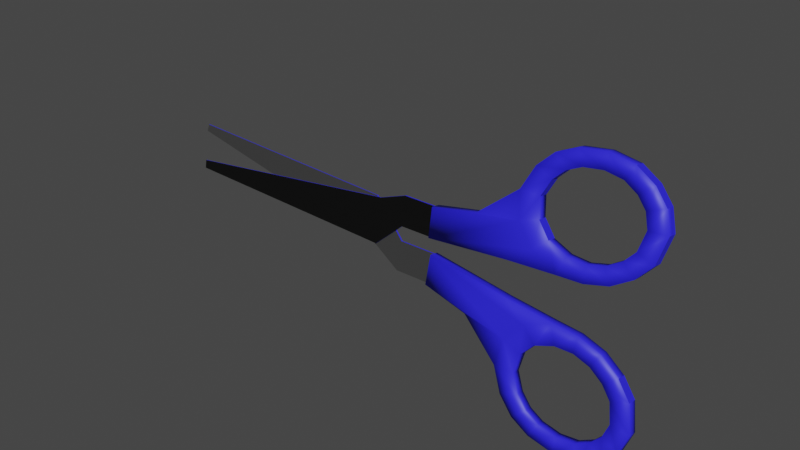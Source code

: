# Source: gunting.BLEND  (saved by Blender 2.93.20; exported with 4.5.12 LTS)
import bpy
from mathutils import Matrix  # noqa: F401  (used for matrix-valued properties, if any)

bpy.ops.wm.read_factory_settings(use_empty=True)
scene = bpy.context.scene
scene.name = 'Scene'

# ---- collections
col_collection = bpy.data.collections.new('Collection'); scene.collection.children.link(col_collection)

# ---- materials (node trees are filled in below, after node groups)
mat_material_001 = bpy.data.materials.new('Material.001')
mat_material_001.use_transparent_shadow = False
mat_material_002 = bpy.data.materials.new('Material.002')
mat_material_002.use_transparent_shadow = False
mat_material_004 = bpy.data.materials.new('Material.004')
mat_material_004.use_transparent_shadow = False
mat_material_005 = bpy.data.materials.new('Material.005')
mat_material_005.use_transparent_shadow = False
mat_material_006 = bpy.data.materials.new('Material.006')
mat_material_006.use_transparent_shadow = False

# ---- material node trees
mat_material_001.use_nodes = True; mat_material_001.node_tree.nodes.clear()
_N = mat_material_001.node_tree.nodes; _L = mat_material_001.node_tree.links
n0 = _N.new('ShaderNodeBsdfPrincipled'); n0.name = 'Principled BSDF'; n0.location = (10, 300)
n0.distribution = 'GGX'
n0.subsurface_method = 'BURLEY'
n0.inputs[0].default_value = (0.02656, 0.02065, 1.0, 1.0)
n0.inputs[3].default_value = 1.45
n0.inputs[27].default_value = (0.0, 0.0, 0.0, 1.0)
n0.inputs[28].default_value = 1.0
n1 = _N.new('ShaderNodeOutputMaterial'); n1.name = 'Material Output'; n1.location = (300, 300)
_L.new(n0.outputs[0], n1.inputs[0])
n1.is_active_output = True
mat_material_002.use_nodes = True; mat_material_002.node_tree.nodes.clear()
_N = mat_material_002.node_tree.nodes; _L = mat_material_002.node_tree.links
n0 = _N.new('ShaderNodeBsdfPrincipled'); n0.name = 'Principled BSDF'; n0.location = (10, 300)
n0.distribution = 'GGX'
n0.subsurface_method = 'BURLEY'
n0.inputs[0].default_value = (0.0, 0.0, 0.0, 1.0)
n0.inputs[3].default_value = 1.45
n0.inputs[27].default_value = (0.0, 0.0, 0.0, 1.0)
n0.inputs[28].default_value = 1.0
n1 = _N.new('ShaderNodeOutputMaterial'); n1.name = 'Material Output'; n1.location = (300, 300)
_L.new(n0.outputs[0], n1.inputs[0])
n1.is_active_output = True
mat_material_004.use_nodes = True; mat_material_004.node_tree.nodes.clear()
_N = mat_material_004.node_tree.nodes; _L = mat_material_004.node_tree.links
n0 = _N.new('ShaderNodeBsdfPrincipled'); n0.name = 'Principled BSDF'; n0.location = (10, 300)
n0.distribution = 'GGX'
n0.subsurface_method = 'BURLEY'
n0.inputs[0].default_value = (0.0, 0.0, 0.0, 1.0)
n0.inputs[3].default_value = 1.45
n0.inputs[27].default_value = (0.0, 0.0, 0.0, 1.0)
n0.inputs[28].default_value = 1.0
n1 = _N.new('ShaderNodeOutputMaterial'); n1.name = 'Material Output'; n1.location = (300, 300)
_L.new(n0.outputs[0], n1.inputs[0])
n1.is_active_output = True
mat_material_005.use_nodes = True; mat_material_005.node_tree.nodes.clear()
_N = mat_material_005.node_tree.nodes; _L = mat_material_005.node_tree.links
n0 = _N.new('ShaderNodeBsdfPrincipled'); n0.name = 'Principled BSDF'; n0.location = (10, 300)
n0.distribution = 'GGX'
n0.subsurface_method = 'BURLEY'
n0.inputs[0].default_value = (0.04203, 0.04203, 0.04203, 1.0)
n0.inputs[3].default_value = 1.45
n0.inputs[27].default_value = (0.0, 0.0, 0.0, 1.0)
n0.inputs[28].default_value = 1.0
n1 = _N.new('ShaderNodeOutputMaterial'); n1.name = 'Material Output'; n1.location = (300, 300)
_L.new(n0.outputs[0], n1.inputs[0])
n1.is_active_output = True
mat_material_006.use_nodes = True; mat_material_006.node_tree.nodes.clear()
_N = mat_material_006.node_tree.nodes; _L = mat_material_006.node_tree.links
n0 = _N.new('ShaderNodeBsdfPrincipled'); n0.name = 'Principled BSDF'; n0.location = (10, 300)
n0.distribution = 'GGX'
n0.subsurface_method = 'BURLEY'
n0.inputs[3].default_value = 1.45
n0.inputs[27].default_value = (0.0, 0.0, 0.0, 1.0)
n0.inputs[28].default_value = 1.0
n1 = _N.new('ShaderNodeOutputMaterial'); n1.name = 'Material Output'; n1.location = (300, 300)
_L.new(n0.outputs[0], n1.inputs[0])
n1.is_active_output = True

# ---- world
world_world = bpy.data.worlds.new('World'); scene.world = world_world
world_world.use_nodes = True; world_world.node_tree.nodes.clear()
_N = world_world.node_tree.nodes; _L = world_world.node_tree.links
n0 = _N.new('ShaderNodeOutputWorld'); n0.name = 'World Output'; n0.location = (300, 300)
n1 = _N.new('ShaderNodeBackground'); n1.name = 'Background'; n1.location = (10, 300)
n1.inputs[0].default_value = (0.05088, 0.05088, 0.05088, 1.0)
_L.new(n1.outputs[0], n0.inputs[0])
n0.is_active_output = True
world_world.color = (0.05088, 0.05088, 0.05088)
world_world.use_sun_shadow = False
world_world.sun_shadow_jitter_overblur = 0.0

# ---- meshes
me_circle_005 = bpy.data.meshes.new('Circle.005')
me_circle_005.from_pydata([(0.04119, 0.7608, 0.0), (-0.355, 0.7074, 0.0), (-0.6507, 0.5704, 0.0), (-0.8864, 0.3399, 0.0), (-1.062, -0.01337, 0.0), (-1.009, -0.4201, 0.0), (-0.766, -0.7285, 0.0), (-0.3795, -0.895, 0.0), (0.006419, -0.923, 0.0), (0.3602, -0.8308, 0.0), (0.6558, -0.6429, 0.0), (0.8693, -0.4019, 0.0), (0.9775, 0.00321, 0.0), (0.8882, 0.3081, 0.0), (0.6987, 0.5308, 0.0), (0.4194, 0.6996, 0.0), (0.06228, 1.086, 0.0), (-0.4911, 1.011, 0.0), (-0.904, 0.8199, 0.0), (-1.233, 0.4979, 0.0), (-1.478, 0.004513, 0.0), (-1.405, -0.5636, 0.0), (-1.065, -0.9943, 0.0), (-0.5345, -1.287, 0.0), (0.01372, -1.266, 0.0), (0.5079, -1.137, 0.0), (0.9206, -0.8748, 0.0), (1.219, -0.5382, 0.0), (1.37, 0.02768, 0.0), (1.245, 0.4535, 0.0), (0.9806, 0.7645, 0.0), (0.5905, 1.0, 0.0), (-2.308, -0.6853, 0.0), (-3.285, -0.8704, 0.0), (-3.285, -1.488, 0.0), (-1.53, -1.341, 0.0), (-0.355, 0.7074, 0.2023), (0.04119, 0.7608, 0.2023), (-0.6507, 0.5704, 0.2023), (-0.8864, 0.3399, 0.2023), (-1.062, -0.01337, 0.2023), (-1.009, -0.4201, 0.2023), (-0.766, -0.7285, 0.2023), (-0.3795, -0.895, 0.2023), (0.006419, -0.923, 0.2023), (0.3602, -0.8308, 0.2023), (0.6558, -0.6429, 0.2023), (0.8693, -0.4019, 0.2023), (0.9775, 0.00321, 0.2023), (0.8882, 0.3081, 0.2023), (0.6987, 0.5308, 0.2023), (0.4194, 0.6996, 0.2023), (-0.4911, 1.011, 0.2023), (0.06228, 1.086, 0.2023), (-0.904, 0.8199, 0.2023), (-1.233, 0.4979, 0.2023), (-1.478, 0.004513, 0.2023), (-1.405, -0.5636, 0.2023), (-1.065, -0.9943, 0.2023), (-0.5345, -1.287, 0.2023), (0.01372, -1.266, 0.2023), (0.5079, -1.137, 0.2023), (0.9206, -0.8748, 0.2023), (1.219, -0.5382, 0.2023), (1.37, 0.02768, 0.2023), (1.245, 0.4535, 0.2023), (0.9806, 0.7645, 0.2023), (0.5905, 1.0, 0.2023), (-3.285, -0.8704, 0.2023), (-2.308, -0.6853, 0.2023), (-3.285, -1.488, 0.2023), (-1.53, -1.341, 0.2023), (-0.2207, -4.238, 0.0), (-0.6128, -4.161, 0.0), (-0.8995, -4.006, 0.0), (-1.121, -3.761, 0.0), (-1.274, -3.398, 0.0), (-1.197, -2.995, 0.0), (-0.9344, -2.702, 0.0), (-0.5384, -2.56, 0.0), (-0.1515, -2.556, 0.0), (0.1959, -2.669, 0.0), (0.4793, -2.875, 0.0), (0.6776, -3.129, 0.0), (0.7606, -3.54, 0.0), (0.6527, -3.839, 0.0), (0.4497, -4.049, 0.0), (0.1605, -4.2, 0.0), (-0.2197, -4.564, 0.0), (-0.7674, -4.455, 0.0), (-1.168, -4.239, 0.0), (-1.477, -3.897, 0.0), (-1.69, -3.39, 0.0), (-1.583, -2.827, 0.0), (-1.217, -2.418, 0.0), (-0.669, -2.159, 0.0), (-0.1231, -2.214, 0.0), (0.3622, -2.373, 0.0), (0.758, -2.66, 0.0), (1.035, -3.014, 0.0), (1.151, -3.589, 0.0), (1.0, -4.006, 0.0), (0.7167, -4.3, 0.0), (0.3128, -4.511, 0.0), (-2.476, -2.65, 0.0), (-3.44, -2.405, 0.0), (-3.402, -1.789, 0.0), (-1.659, -2.044, 0.0), (-0.6128, -4.161, 0.2023), (-0.2207, -4.238, 0.2023), (-0.8995, -4.006, 0.2023), (-1.121, -3.761, 0.2023), (-1.274, -3.398, 0.2023), (-1.197, -2.995, 0.2023), (-0.9344, -2.702, 0.2023), (-0.5384, -2.56, 0.2023), (-0.1515, -2.556, 0.2023), (0.1959, -2.669, 0.2023), (0.4793, -2.875, 0.2023), (0.6776, -3.129, 0.2023), (0.7606, -3.54, 0.2023), (0.6527, -3.839, 0.2023), (0.4497, -4.049, 0.2023), (0.1605, -4.2, 0.2023), (-0.7674, -4.455, 0.2023), (-0.2197, -4.564, 0.2023), (-1.168, -4.239, 0.2023), (-1.477, -3.897, 0.2023), (-1.69, -3.39, 0.2023), (-1.583, -2.827, 0.2023), (-1.217, -2.418, 0.2023), (-0.669, -2.159, 0.2023), (-0.1231, -2.214, 0.2023), (0.3622, -2.373, 0.2023), (0.758, -2.66, 0.2023), (1.035, -3.014, 0.2023), (1.151, -3.589, 0.2023), (1.0, -4.006, 0.2023), (0.7167, -4.3, 0.2023), (0.3128, -4.511, 0.2023), (-3.44, -2.405, 0.2023), (-2.476, -2.65, 0.2023), (-3.402, -1.789, 0.2023), (-1.659, -2.044, 0.2023), (-0.669, -2.159, 0.1011), (-0.1231, -2.214, 0.1011), (-3.402, -1.789, 0.1011), (-1.659, -2.044, 0.1011), (0.3622, -2.373, 0.1011), (0.758, -2.66, 0.1011), (1.035, -3.014, 0.1011), (1.151, -3.589, 0.1011), (-1.69, -3.39, 0.1011), (-2.476, -2.65, 0.1011), (1.0, -4.006, 0.1011), (0.7167, -4.3, 0.1011), (-0.2197, -4.564, 0.1011), (-0.7674, -4.455, 0.1011), (0.3128, -4.511, 0.1011), (-1.168, -4.239, 0.1011), (-1.477, -3.897, 0.1011), (-3.44, -2.405, 0.1011), (-0.5345, -1.287, 0.1011), (0.01372, -1.266, 0.1011), (-3.285, -1.488, 0.1011), (-1.53, -1.341, 0.1011), (0.5079, -1.137, 0.1011), (0.9206, -0.8748, 0.1011), (1.219, -0.5382, 0.1011), (1.37, 0.02768, 0.1011), (-1.478, 0.004513, 0.1011), (-2.308, -0.6853, 0.1011), (1.245, 0.4535, 0.1011), (0.9806, 0.7645, 0.1011), (0.06228, 1.086, 0.1011), (-0.4911, 1.011, 0.1011), (0.5905, 1.0, 0.1011), (-0.904, 0.8199, 0.1011), (-1.233, 0.4979, 0.1011), (-3.285, -0.8704, 0.1011), (-4.1, -1.745, 0.1011), (-4.138, -2.362, 0.1011), (-4.664, -1.164, 0.1011), (-4.723, -2.112, 0.1011), (-9.644, -1.036, 0.1011), (-9.655, -1.214, 0.1011), (-4.066, -1.44, 0.1011), (-4.066, -0.8221, 0.1011), (-4.823, -2.12, 0.1011), (-4.805, -1.21, 0.1011), (-9.682, -2.026, 0.1011), (-9.711, -1.873, 0.1011), (-4.805, -1.21, 0.08256), (-4.823, -2.12, 0.08256), (-9.711, -1.873, 0.08256), (-9.682, -2.026, 0.08256), (-4.723, -2.112, 0.1152), (-4.664, -1.164, 0.1152), (-9.655, -1.214, 0.1152), (-9.644, -1.036, 0.1152), (-3.44, -2.405, 0.132), (-3.402, -1.789, 0.132), (-4.138, -2.362, 0.132), (-4.1, -1.745, 0.132), (-4.723, -2.112, 0.132), (-4.664, -1.164, 0.132), (-3.285, -0.8704, 0.07514), (-3.285, -1.488, 0.07514), (-4.066, -0.8221, 0.07514), (-4.066, -1.44, 0.07514), (-4.805, -1.21, 0.07514), (-4.823, -2.12, 0.07514)], [], [(15, 31, 16, 0), (8, 24, 25, 9), (1, 17, 18, 2), (9, 25, 26, 10), (2, 18, 19, 3), (10, 26, 27, 11), (3, 19, 20, 4), (11, 27, 28, 12), (4, 20, 21, 5), (12, 28, 29, 13), (5, 21, 22, 6), (13, 29, 30, 14), (6, 22, 23, 7), (14, 30, 31, 15), (7, 23, 24, 8), (0, 16, 17, 1), (22, 34, 35, 23), (21, 33, 34, 22), (20, 32, 33, 21), (51, 37, 53, 67), (44, 45, 61, 60), (36, 38, 54, 52), (45, 46, 62, 61), (38, 39, 55, 54), (46, 47, 63, 62), (39, 40, 56, 55), (47, 48, 64, 63), (40, 41, 57, 56), (48, 49, 65, 64), (41, 42, 58, 57), (49, 50, 66, 65), (42, 43, 59, 58), (50, 51, 67, 66), (43, 44, 60, 59), (37, 36, 52, 53), (58, 59, 71, 70), (57, 58, 70, 68), (56, 57, 68, 69), (163, 162, 59, 60), (165, 164, 70, 71), (10, 11, 47, 46), (166, 163, 60, 61), (162, 165, 71, 59), (11, 12, 48, 47), (167, 166, 61, 62), (12, 13, 49, 48), (168, 167, 62, 63), (13, 14, 50, 49), (0, 1, 36, 37), (169, 168, 63, 64), (171, 170, 56, 69), (14, 15, 51, 50), (1, 2, 38, 36), (172, 169, 64, 65), (15, 0, 37, 51), (2, 3, 39, 38), (173, 172, 65, 66), (175, 174, 53, 52), (3, 4, 40, 39), (176, 173, 66, 67), (177, 175, 52, 54), (4, 5, 41, 40), (174, 176, 67, 53), (178, 177, 54, 55), (5, 6, 42, 41), (170, 178, 55, 56), (6, 7, 43, 42), (7, 8, 44, 43), (179, 171, 69, 68), (8, 9, 45, 44), (164, 179, 68, 70), (9, 10, 46, 45), (87, 103, 88, 72), (80, 96, 97, 81), (73, 89, 90, 74), (81, 97, 98, 82), (74, 90, 91, 75), (82, 98, 99, 83), (75, 91, 92, 76), (83, 99, 100, 84), (76, 92, 93, 77), (84, 100, 101, 85), (77, 93, 94, 78), (85, 101, 102, 86), (78, 94, 95, 79), (86, 102, 103, 87), (79, 95, 96, 80), (72, 88, 89, 73), (94, 106, 107, 95), (93, 105, 106, 94), (92, 104, 105, 93), (123, 109, 125, 139), (116, 117, 133, 132), (108, 110, 126, 124), (117, 118, 134, 133), (110, 111, 127, 126), (118, 119, 135, 134), (111, 112, 128, 127), (119, 120, 136, 135), (112, 113, 129, 128), (120, 121, 137, 136), (113, 114, 130, 129), (121, 122, 138, 137), (114, 115, 131, 130), (122, 123, 139, 138), (115, 116, 132, 131), (109, 108, 124, 125), (130, 131, 143, 142), (129, 130, 142, 140), (128, 129, 140, 141), (145, 144, 131, 132), (147, 146, 142, 143), (82, 83, 119, 118), (148, 145, 132, 133), (144, 147, 143, 131), (83, 84, 120, 119), (149, 148, 133, 134), (84, 85, 121, 120), (150, 149, 134, 135), (85, 86, 122, 121), (72, 73, 108, 109), (151, 150, 135, 136), (153, 152, 128, 141), (86, 87, 123, 122), (73, 74, 110, 108), (154, 151, 136, 137), (87, 72, 109, 123), (74, 75, 111, 110), (155, 154, 137, 138), (157, 156, 125, 124), (75, 76, 112, 111), (158, 155, 138, 139), (159, 157, 124, 126), (76, 77, 113, 112), (156, 158, 139, 125), (160, 159, 126, 127), (77, 78, 114, 113), (152, 160, 127, 128), (78, 79, 115, 114), (79, 80, 116, 115), (161, 153, 141, 140), (80, 81, 117, 116), (146, 161, 140, 142), (81, 82, 118, 117), (106, 105, 161, 146), (105, 104, 153, 161), (92, 91, 160, 152), (91, 90, 159, 160), (88, 103, 158, 156), (90, 89, 157, 159), (103, 102, 155, 158), (89, 88, 156, 157), (102, 101, 154, 155), (101, 100, 151, 154), (104, 92, 152, 153), (100, 99, 150, 151), (99, 98, 149, 150), (98, 97, 148, 149), (95, 107, 147, 144), (97, 96, 145, 148), (107, 106, 146, 147), (96, 95, 144, 145), (34, 33, 179, 164), (33, 32, 171, 179), (20, 19, 178, 170), (19, 18, 177, 178), (16, 31, 176, 174), (18, 17, 175, 177), (31, 30, 173, 176), (17, 16, 174, 175), (30, 29, 172, 173), (29, 28, 169, 172), (32, 20, 170, 171), (28, 27, 168, 169), (27, 26, 167, 168), (26, 25, 166, 167), (23, 35, 165, 162), (25, 24, 163, 166), (35, 34, 164, 165), (24, 23, 162, 163), (181, 183, 204, 202), (161, 181, 202, 200), (184, 182, 197, 199), (179, 187, 208, 206), (188, 186, 209, 211), (190, 188, 193, 195), (193, 192, 194, 195), (188, 189, 192, 193), (189, 191, 194, 192), (191, 190, 195, 194), (197, 196, 198, 199), (182, 183, 196, 197), (183, 185, 198, 196), (185, 184, 199, 198), (201, 200, 202, 203), (203, 202, 204, 205), (183, 182, 205, 204), (146, 161, 200, 201), (180, 146, 201, 203), (182, 180, 203, 205), (207, 206, 208, 209), (209, 208, 210, 211), (187, 189, 210, 208), (189, 188, 211, 210), (186, 164, 207, 209), (164, 179, 206, 207), (191, 189, 188, 190), (185, 183, 182, 184), (187, 179, 164, 186, 188, 189), (181, 161, 146, 180, 182, 183)])
me_circle_005.polygons.foreach_set('use_smooth', [1, 1, 1, 1, 1, 1, 1, 1, 1, 1, 1, 1, 1, 1, 1, 1, 1, 1, 1, 1, 1, 1, 1, 1, 1, 1, 1, 1, 1, 1, 1, 1, 1, 1, 1, 1, 1, 1, 1, 1, 1, 1, 1, 1, 1, 1, 0, 1, 1, 1, 1, 1, 1, 1, 1, 1, 0, 0, 1, 0, 0, 1, 0, 1, 0, 1, 0, 0, 0, 1, 0, 1, 1, 1, 1, 1, 1, 1, 1, 1, 1, 1, 1, 1, 1, 1, 1, 1, 1, 1, 1, 1, 1, 1, 1, 1, 1, 1, 1, 1, 1, 1, 1, 1, 1, 1, 1, 1, 1, 1, 0, 0, 1, 0, 0, 1, 1, 1, 0, 1, 0, 0, 1, 1, 0, 1, 1, 0, 0, 1, 0, 0, 1, 1, 1, 1, 0, 1, 1, 1, 1, 1, 0, 1, 0, 1, 1, 1, 1, 1, 0, 1, 0, 0, 1, 0, 0, 0, 0, 1, 0, 0, 0, 1, 1, 1, 0, 1, 1, 0, 0, 1, 1, 1, 0, 1, 1, 1, 1, 1, 0, 0, 0, 0, 0, 0, 0, 0, 0, 0, 0, 0, 0, 0, 0, 0, 0, 0, 0, 0, 0, 0, 0, 0, 0, 0, 0, 0, 0, 0])
me_circle_005.polygons.foreach_set('material_index', [0, 0, 0, 0, 0, 0, 0, 0, 0, 0, 0, 0, 0, 0, 0, 0, 0, 0, 0, 0, 0, 0, 0, 0, 0, 0, 0, 0, 0, 0, 0, 0, 0, 0, 0, 0, 0, 0, 0, 0, 0, 0, 0, 0, 0, 0, 0, 0, 0, 0, 0, 0, 0, 0, 0, 0, 0, 0, 0, 0, 0, 0, 0, 0, 0, 0, 0, 0, 0, 0, 0, 0, 0, 0, 0, 0, 0, 0, 0, 0, 0, 0, 0, 0, 0, 0, 0, 0, 0, 0, 0, 0, 0, 0, 0, 0, 0, 0, 0, 0, 0, 0, 0, 0, 0, 0, 0, 0, 0, 0, 0, 0, 0, 0, 0, 0, 0, 0, 0, 0, 0, 0, 0, 0, 0, 0, 0, 0, 0, 0, 0, 0, 0, 0, 0, 0, 0, 0, 0, 0, 0, 0, 0, 0, 0, 0, 0, 0, 0, 0, 0, 0, 0, 0, 0, 0, 0, 0, 0, 0, 0, 0, 0, 0, 0, 0, 0, 0, 0, 0, 0, 0, 0, 0, 0, 0, 0, 0, 0, 0, 0, 0, 0, 0, 0, 0, 2, 0, 0, 0, 2, 0, 0, 0, 2, 2, 0, 0, 0, 0, 2, 2, 0, 0, 0, 0, 3, 3, 3, 3])
_uv = me_circle_005.uv_layers.new(name='UVMap')
_uv.uv.foreach_set('vector', [0.0, 0.0, 0.0, 0.0, 0.0, 0.0, 0.0, 0.0, 0.0, 0.0, 0.0, 0.0, 0.0, 0.0, 0.0, 0.0, 0.0, 0.0, 0.0, 0.0, 0.0, 0.0, 0.0, 0.0, 0.0, 0.0, 0.0, 0.0, 0.0, 0.0, 0.0, 0.0, 0.0, 0.0, 0.0, 0.0, 0.0, 0.0, 0.0, 0.0, 0.0, 0.0, 0.0, 0.0, 0.0, 0.0, 0.0, 0.0, 0.0, 0.0, 0.0, 0.0, 0.0, 0.0, 0.0, 0.0, 0.0, 0.0, 0.0, 0.0, 0.0, 0.0, 0.0, 0.0, 0.0, 0.0, 0.0, 0.0, 0.0, 0.0, 0.0, 0.0, 0.0, 0.0, 0.0, 0.0, 0.0, 0.0, 0.0, 0.0, 0.0, 0.0, 0.0, 0.0, 0.0, 0.0, 0.0, 0.0, 0.0, 0.0, 0.0, 0.0, 0.0, 0.0, 0.0, 0.0, 0.0, 0.0, 0.0, 0.0, 0.0, 0.0, 0.0, 0.0, 0.0, 0.0, 0.0, 0.0, 0.0, 0.0, 0.0, 0.0, 0.0, 0.0, 0.0, 0.0, 0.0, 0.0, 0.0, 0.0, 0.0, 0.0, 0.0, 0.0, 0.0, 0.0, 0.0, 0.0, 0.0, 0.0, 0.0, 0.0, 0.0, 0.0, 0.0, 0.0, 0.0, 0.0, 0.0, 0.0, 0.0, 0.0, 0.0, 0.0, 0.0, 0.0, 0.0, 0.0, 0.0, 0.0, 0.0, 0.0, 0.0, 0.0, 0.0, 0.0, 0.0, 0.0, 0.0, 0.0, 0.0, 0.0, 0.0, 0.0, 0.0, 0.0, 0.0, 0.0, 0.0, 0.0, 0.0, 0.0, 0.0, 0.0, 0.0, 0.0, 0.0, 0.0, 0.0, 0.0, 0.0, 0.0, 0.0, 0.0, 0.0, 0.0, 0.0, 0.0, 0.0, 0.0, 0.0, 0.0, 0.0, 0.0, 0.0, 0.0, 0.0, 0.0, 0.0, 0.0, 0.0, 0.0, 0.0, 0.0, 0.0, 0.0, 0.0, 0.0, 0.0, 0.0, 0.0, 0.0, 0.0, 0.0, 0.0, 0.0, 0.0, 0.0, 0.0, 0.0, 0.0, 0.0, 0.0, 0.0, 0.0, 0.0, 0.0, 0.0, 0.0, 0.0, 0.0, 0.0, 0.0, 0.0, 0.0, 0.0, 0.0, 0.0, 0.0, 0.0, 0.0, 0.0, 0.0, 0.0, 0.0, 0.0, 0.0, 0.0, 0.0, 0.0, 0.0, 0.0, 0.0, 0.0, 0.0, 0.0, 0.0, 0.0, 0.0, 0.0, 0.0, 0.0, 0.0, 0.0, 0.0, 0.0, 0.0, 0.0, 0.0, 0.0, 0.0, 0.0, 0.0, 0.0, 0.0, 0.0, 0.0, 0.0, 0.0, 0.0, 0.0, 0.0, 0.0, 0.0, 0.0, 0.0, 0.0, 0.0, 0.0, 0.0, 0.0, 0.0, 0.0, 0.0, 0.0, 0.0, 0.0, 0.0, 0.0, 0.0, 0.0, 0.0, 0.0, 0.0, 0.0, 0.0, 0.0, 0.0, 0.0, 0.0, 0.0, 0.0, 0.0, 0.0, 0.0, 0.0, 0.0, 0.0, 0.0, 0.0, 0.0, 0.0, 0.0, 0.0, 0.0, 0.0, 0.0, 0.0, 0.0, 0.0, 0.0, 0.0, 0.0, 0.0, 0.0, 0.0, 0.0, 0.0, 0.0, 0.0, 0.0, 0.0, 0.0, 0.0, 0.0, 0.0, 0.0, 0.0, 0.0, 0.0, 0.0, 0.0, 0.0, 0.0, 0.0, 0.0, 0.0, 0.0, 0.0, 0.0, 0.0, 0.0, 0.0, 0.0, 0.0, 0.0, 0.0, 0.0, 0.0, 0.0, 0.0, 0.0, 0.0, 0.0, 0.0, 0.0, 0.0, 0.0, 0.0, 0.0, 0.0, 0.0, 0.0, 0.0, 0.0, 0.0, 0.0, 0.0, 0.0, 0.0, 0.0, 0.0, 0.0, 0.0, 0.0, 0.0, 0.0, 0.0, 0.0, 0.0, 0.0, 0.0, 0.0, 0.0, 0.0, 0.0, 0.0, 0.0, 0.0, 0.0, 0.0, 0.0, 0.0, 0.0, 0.0, 0.0, 0.0, 0.0, 0.0, 0.0, 0.0, 0.0, 0.0, 0.0, 0.0, 0.0, 0.0, 0.0, 0.0, 0.0, 0.0, 0.0, 0.0, 0.0, 0.0, 0.0, 0.0, 0.0, 0.0, 0.0, 0.0, 0.0, 0.0, 0.0, 0.0, 0.0, 0.0, 0.0, 0.0, 0.0, 0.0, 0.0, 0.0, 0.0, 0.0, 0.0, 0.0, 0.0, 0.0, 0.0, 0.0, 0.0, 0.0, 0.0, 0.0, 0.0, 0.0, 0.0, 0.0, 0.0, 0.0, 0.0, 0.0, 0.0, 0.0, 0.0, 0.0, 0.0, 0.0, 0.0, 0.0, 0.0, 0.0, 0.0, 0.0, 0.0, 0.0, 0.0, 0.0, 0.0, 0.0, 0.0, 0.0, 0.0, 0.0, 0.0, 0.0, 0.0, 0.0, 0.0, 0.0, 0.0, 0.0, 0.0, 0.0, 0.0, 0.0, 0.0, 0.0, 0.0, 0.0, 0.0, 0.0, 0.0, 0.0, 0.0, 0.0, 0.0, 0.0, 0.0, 0.0, 0.0, 0.0, 0.0, 0.0, 0.0, 0.0, 0.0, 0.0, 0.0, 0.0, 0.0, 0.0, 0.0, 0.0, 0.0, 0.0, 0.0, 0.0, 0.0, 0.0, 0.0, 0.0, 0.0, 0.0, 0.0, 0.0, 0.0, 0.0, 0.0, 0.0, 0.0, 0.0, 0.0, 0.0, 0.0, 0.0, 0.0, 0.0, 0.0, 0.0, 0.0, 0.0, 0.0, 0.0, 0.0, 0.0, 0.0, 0.0, 0.0, 0.0, 0.0, 0.0, 0.0, 0.0, 0.0, 0.0, 0.0, 0.0, 0.0, 0.0, 0.0, 0.0, 0.0, 0.0, 0.0, 0.0, 0.0, 0.0, 0.0, 0.0, 0.0, 0.0, 0.0, 0.0, 0.0, 0.0, 0.0, 0.0, 0.0, 0.0, 0.0, 0.0, 0.0, 0.0, 0.0, 0.0, 0.0, 0.0, 0.0, 0.0, 0.0, 0.0, 0.0, 0.0, 0.0, 0.0, 0.0, 0.0, 0.0, 0.0, 0.0, 0.0, 0.0, 0.0, 0.0, 0.0, 0.0, 0.0, 0.0, 0.0, 0.0, 0.0, 0.0, 0.0, 0.0, 0.0, 0.0, 0.0, 0.0, 0.0, 0.0, 0.0, 0.0, 0.0, 0.0, 0.0, 0.0, 0.0, 0.0, 0.0, 0.0, 0.0, 0.0, 0.0, 0.0, 0.0, 0.0, 0.0, 0.0, 0.0, 0.0, 0.0, 0.0, 0.0, 0.0, 0.0, 0.0, 0.0, 0.0, 0.0, 0.0, 0.0, 0.0, 0.0, 0.0, 0.0, 0.0, 0.0, 0.0, 0.0, 0.0, 0.0, 0.0, 0.0, 0.0, 0.0, 0.0, 0.0, 0.0, 0.0, 0.0, 0.0, 0.0, 0.0, 0.0, 0.0, 0.0, 0.0, 0.0, 0.0, 0.0, 0.0, 0.0, 0.0, 0.0, 0.0, 0.0, 0.0, 0.0, 0.0, 0.0, 0.0, 0.0, 0.0, 0.0, 0.0, 0.0, 0.0, 0.0, 0.0, 0.0, 0.0, 0.0, 0.0, 0.0, 0.0, 0.0, 0.0, 0.0, 0.0, 0.0, 0.0, 0.0, 0.0, 0.0, 0.0, 0.0, 0.0, 0.0, 0.0, 0.0, 0.0, 0.0, 0.0, 0.0, 0.0, 0.0, 0.0, 0.0, 0.0, 0.0, 0.0, 0.0, 0.0, 0.0, 0.0, 0.0, 0.0, 0.0, 0.0, 0.0, 0.0, 0.0, 0.0, 0.0, 0.0, 0.0, 0.0, 0.0, 0.0, 0.0, 0.0, 0.0, 0.0, 0.0, 0.0, 0.0, 0.0, 0.0, 0.0, 0.0, 0.0, 0.0, 0.0, 0.0, 0.0, 0.0, 0.0, 0.0, 0.0, 0.0, 0.0, 0.0, 0.0, 0.0, 0.0, 0.0, 0.0, 0.0, 0.0, 0.0, 0.0, 0.0, 0.0, 0.0, 0.0, 0.0, 0.0, 0.0, 0.0, 0.0, 0.0, 0.0, 0.0, 0.0, 0.0, 0.0, 0.0, 0.0, 0.0, 0.0, 0.0, 0.0, 0.0, 0.0, 0.0, 0.0, 0.0, 0.0, 0.0, 0.0, 0.0, 0.0, 0.0, 0.0, 0.0, 0.0, 0.0, 0.0, 0.0, 0.0, 0.0, 0.0, 0.0, 0.0, 0.0, 0.0, 0.0, 0.0, 0.0, 0.0, 0.0, 0.0, 0.0, 0.0, 0.0, 0.0, 0.0, 0.0, 0.0, 0.0, 0.0, 0.0, 0.0, 0.0, 0.0, 0.0, 0.0, 0.0, 0.0, 0.0, 0.0, 0.0, 0.0, 0.0, 0.0, 0.0, 0.0, 0.0, 0.0, 0.0, 0.0, 0.0, 0.0, 0.0, 0.0, 0.0, 0.0, 0.0, 0.0, 0.0, 0.0, 0.0, 0.0, 0.0, 0.0, 0.0, 0.0, 0.0, 0.0, 0.0, 0.0, 0.0, 0.0, 0.0, 0.0, 0.0, 0.0, 0.0, 0.0, 0.0, 0.0, 0.0, 0.0, 0.0, 0.0, 0.0, 0.0, 0.0, 0.0, 0.0, 0.0, 0.0, 0.0, 0.0, 0.0, 0.0, 0.0, 0.0, 0.0, 0.0, 0.0, 0.0, 0.0, 0.0, 0.0, 0.0, 0.0, 0.0, 0.0, 0.0, 0.0, 0.0, 0.0, 0.0, 0.0, 0.0, 0.0, 0.0, 0.0, 0.0, 0.0, 0.0, 0.0, 0.0, 0.0, 0.0, 0.0, 0.0, 0.0, 0.0, 0.0, 0.0, 0.0, 0.0, 0.0, 0.0, 0.0, 0.0, 0.0, 0.0, 0.0, 0.0, 0.0, 0.0, 0.0, 0.0, 0.0, 0.0, 0.0, 0.0, 0.0, 0.0, 0.0, 0.0, 0.0, 0.0, 0.0, 0.0, 0.0, 0.0, 0.0, 0.0, 0.0, 0.0, 0.0, 0.0, 0.0, 0.0, 0.0, 0.0, 0.0, 0.0, 0.0, 0.0, 0.0, 0.0, 0.0, 0.0, 0.0, 0.0, 0.0, 0.0, 0.0, 0.0, 0.0, 0.0, 0.0, 0.0, 0.0, 0.0, 0.0, 0.0, 0.0, 0.0, 0.0, 0.0, 0.0, 0.0, 0.0, 0.0, 0.0, 0.0, 0.0, 0.0, 0.0, 0.0, 0.0, 0.0, 0.0, 0.0, 0.0, 0.0, 0.0, 0.0, 0.0, 0.0, 0.0, 0.0, 0.0, 0.0, 0.0, 0.0, 0.0, 0.0, 0.0, 0.0, 0.0, 0.0, 0.0, 0.0, 0.0, 0.0, 0.0, 0.0, 0.0, 0.0, 0.0, 0.0, 0.0, 0.0, 0.0, 0.0, 0.0, 0.0, 0.0, 0.0, 0.0, 0.0, 0.0, 0.0, 0.0, 0.0, 0.0, 0.0, 0.0, 0.0, 0.0, 0.0, 0.0, 0.0, 0.0, 0.0, 0.0, 0.0, 0.0, 0.0, 0.0, 0.0, 0.0, 0.0, 0.0, 0.0, 0.0, 0.0, 0.0, 0.0, 0.0, 0.0, 0.0, 0.0, 0.0, 0.0, 0.0, 0.0, 0.0, 0.0, 0.0, 0.0, 0.0, 0.0, 0.0, 0.0, 0.0, 0.0, 0.0, 0.0, 0.0, 0.0, 0.0, 0.0, 0.0, 0.0, 0.0, 0.0, 0.0, 0.0, 0.0, 0.0, 0.0, 0.0, 0.0, 0.0, 0.0, 0.0, 0.0, 0.0, 0.0, 0.0, 0.0, 0.0, 0.0, 0.0, 0.0, 0.0, 0.0, 0.0, 0.0, 0.0, 0.0, 0.0, 0.0, 0.0, 0.0, 0.0, 0.0, 0.0, 0.0, 0.0, 0.0, 0.0, 0.0, 0.0, 0.0, 0.0, 0.0, 0.0, 0.0, 0.0, 0.0, 0.0, 0.0, 0.0, 0.0, 0.0, 0.0, 0.0, 0.0, 0.0, 0.0, 0.0, 0.0, 0.0, 0.0, 0.0, 0.0, 0.0, 0.0, 0.0, 0.0, 0.0, 0.0, 0.0, 0.0, 0.0, 0.0, 0.0, 0.0, 0.0, 0.0, 0.0, 0.0, 0.0, 0.0, 0.0, 0.0, 0.0, 0.0, 0.0, 0.0, 0.0, 0.0, 0.0, 0.0, 0.0, 0.0, 0.0, 0.0, 0.0, 0.0, 0.0, 0.0, 0.0, 0.0, 0.0, 0.0, 0.0, 0.0, 0.0, 0.0, 0.0, 0.0, 0.0, 0.0, 0.0, 0.0, 0.0, 0.0, 0.0, 0.0, 0.0, 0.0, 0.0, 0.0, 0.0, 0.0, 0.0, 0.0, 0.0, 0.0, 0.0, 0.0, 0.0, 0.0, 0.0, 0.0, 0.0, 0.0, 0.0, 0.0, 0.0, 0.0, 0.0, 0.0, 0.0, 0.0, 0.0, 0.0, 0.0, 0.0, 0.0, 0.0, 0.0, 0.0, 0.0, 0.0, 0.0, 0.0, 0.0, 0.0, 0.0, 0.0, 0.0, 0.0, 0.0, 0.0, 0.0, 0.0, 0.0, 0.0, 0.0, 0.0, 0.0, 0.0, 0.0, 0.0, 0.0, 0.0, 0.0, 0.0, 0.0, 0.0, 0.0, 0.0, 0.0, 0.0, 0.0, 0.0, 0.0, 0.0, 0.0, 0.0, 0.0, 0.0, 0.0, 0.0, 0.0, 0.0, 0.0, 0.0, 0.0, 0.0, 0.0, 0.0, 0.0, 0.0, 0.0, 0.0, 0.0, 0.0, 0.0, 0.0, 0.0, 0.0, 0.0, 0.0, 0.0, 0.0, 0.0, 0.0, 0.0, 0.0, 0.0, 0.0, 0.0, 0.0, 0.0, 0.0, 0.0, 0.0, 0.0, 0.0, 0.0, 0.0, 0.0, 0.0, 0.0, 0.0, 0.0, 0.0, 0.0, 0.0, 0.0, 0.0, 0.0, 0.0, 0.0, 0.0, 0.0, 0.0, 0.0, 0.0, 0.0, 0.0, 0.0, 0.0, 0.0, 0.0, 0.0, 0.0, 0.0, 0.0, 0.0, 0.0, 0.0, 0.0, 0.0, 0.0, 0.0, 0.0, 0.0, 0.0, 0.0, 0.0, 0.0, 0.0, 0.0, 0.0, 0.0, 0.0, 0.0, 0.0, 0.0, 0.0, 0.0, 0.0, 0.0, 0.0, 0.0, 0.0, 0.0, 0.0, 0.0, 0.0, 0.0, 0.0, 0.0, 0.0, 0.0, 0.0, 0.0, 0.0, 0.0, 0.0, 0.0, 0.0, 0.0, 0.0, 0.0, 0.0, 0.0, 0.0, 0.0, 0.0, 0.0, 0.0, 0.0, 0.0, 0.0, 0.0, 0.0, 0.0, 0.0, 0.0, 0.0, 0.0, 0.0, 0.0, 0.0, 0.0, 0.0, 0.0, 0.0, 0.0, 0.0, 0.0, 0.0, 0.0, 0.0, 0.0, 0.0, 0.0, 0.0, 0.0, 0.0, 0.0, 0.0, 0.0, 0.0, 0.0, 0.0, 0.0, 0.0, 0.0, 0.0, 0.0, 0.0, 0.0, 0.0, 0.0, 0.0, 0.0, 0.0, 0.0, 0.0, 0.0, 0.0, 0.0, 0.0, 0.0, 0.0, 0.0, 0.0, 0.0, 0.0, 0.0, 0.0, 0.0, 0.0, 0.0, 0.0, 0.0, 0.0, 0.0, 0.0, 0.0, 0.0, 0.0, 0.0, 0.0, 0.0, 0.0, 0.0, 0.0, 0.0, 0.0, 0.0, 0.0, 0.0, 0.0, 0.0, 0.0, 0.0, 0.0, 0.0, 0.0, 0.0, 0.0, 0.0, 0.0, 0.0, 0.0, 0.0, 0.0, 0.0, 0.0, 0.0, 0.0, 0.0, 0.0, 0.0, 0.0, 0.0, 0.0, 0.0, 0.0, 0.0, 0.0, 0.0, 0.0, 0.0, 0.0, 0.0, 0.0, 0.0, 0.0, 0.0, 0.0, 0.0, 0.0, 0.0, 0.0, 0.0, 0.0, 0.0, 0.0, 0.0, 0.0, 0.0, 0.0, 0.0, 0.0, 0.0, 0.0, 0.0, 0.0, 0.0, 0.0, 0.0, 0.0, 0.0, 0.0, 0.0, 0.0, 0.0, 0.0, 0.0, 0.0, 0.0, 0.0, 0.0, 0.0, 0.0, 0.0, 0.0, 0.0, 0.0, 0.0, 0.0, 0.0, 0.0, 0.0, 0.0, 0.0, 0.0, 0.0, 0.0, 0.0, 0.0, 0.0, 0.0, 0.0, 0.0, 0.0, 0.0, 0.0, 0.0, 0.0, 0.0, 0.0, 0.0, 0.0, 0.0, 0.0, 0.0, 0.0, 0.0, 0.0, 0.0, 0.0, 0.0, 0.0, 0.0, 0.0, 0.0, 0.0, 0.0, 0.0, 0.0, 0.0, 0.0, 0.0, 0.0, 0.0, 0.0, 0.0, 0.0, 0.0, 0.0, 0.0, 0.0, 0.0, 0.0, 0.0, 0.0, 0.0, 0.0, 0.0, 0.0, 0.0, 0.0, 0.0, 0.0, 0.0, 0.0, 0.0, 0.0, 0.0, 0.0, 0.0, 0.0, 0.0, 0.0, 0.0, 0.0, 0.0, 0.0])
me_circle_005.materials.append(mat_material_001)
me_circle_005.materials.append(mat_material_002)
me_circle_005.materials.append(mat_material_004)
me_circle_005.materials.append(mat_material_005)
me_circle_005.materials.append(mat_material_006)
me_circle_005.use_remesh_fix_poles = True
me_circle_005.use_remesh_preserve_attributes = False
me_circle_005.use_mirror_vertex_groups = False
me_circle_005.update()

# ---- objects
ob_gunting = bpy.data.objects.new('gunting', me_circle_005)

# ---- transforms, parenting, visibility, modifiers, constraints
ob_gunting.location = (6.172, 1.557, 2.105)
ob_gunting.rotation_euler = (1.405, 0.06089, -0.0102)
ob_gunting.scale = (0.6446, -0.6446, 0.6446)
ob_gunting.lineart.crease_threshold = 0.0

# ---- collection membership
col_collection.objects.link(ob_gunting)

# ---- scene / render settings (as saved in the file)
scene.frame_start = 1; scene.frame_end = 250; scene.frame_set(1)
scene.render.engine = 'BLENDER_EEVEE_NEXT'
scene.cycles.use_denoising = False
scene.cycles.samples = 128
scene.cycles.sampling_pattern = 'TABULATED_SOBOL'
scene.cycles.use_adaptive_sampling = False
scene.cycles.use_light_tree = False
scene.view_settings.view_transform = 'Filmic'
bpy.context.view_layer.update()

# ---- added for rendering (the .blend has no active camera and no usable light): camera, sun
cam_auto = bpy.data.cameras.new('AutoCamera')
cam_auto.lens = 50.0
cam_auto.sensor_width = 36.0
cam_auto.clip_end = 1000.0
ob_auto_camera = bpy.data.objects.new('AutoCamera', cam_auto)
scene.collection.objects.link(ob_auto_camera)
ob_auto_camera.location = (11.3572, -7.65406, 9.62191)
ob_auto_camera.rotation_euler = (1.09748, -7.21219e-08, 0.694738)
scene.camera = ob_auto_camera
light_auto_sun = bpy.data.lights.new('AutoSun', 'SUN')
light_auto_sun.energy = 3.0
light_auto_sun.angle = 0.0523599
ob_auto_sun = bpy.data.objects.new('AutoSun', light_auto_sun)
scene.collection.objects.link(ob_auto_sun)
ob_auto_sun.rotation_euler = (0.872665, 0.174533, 0.523599)
bpy.context.view_layer.update()
